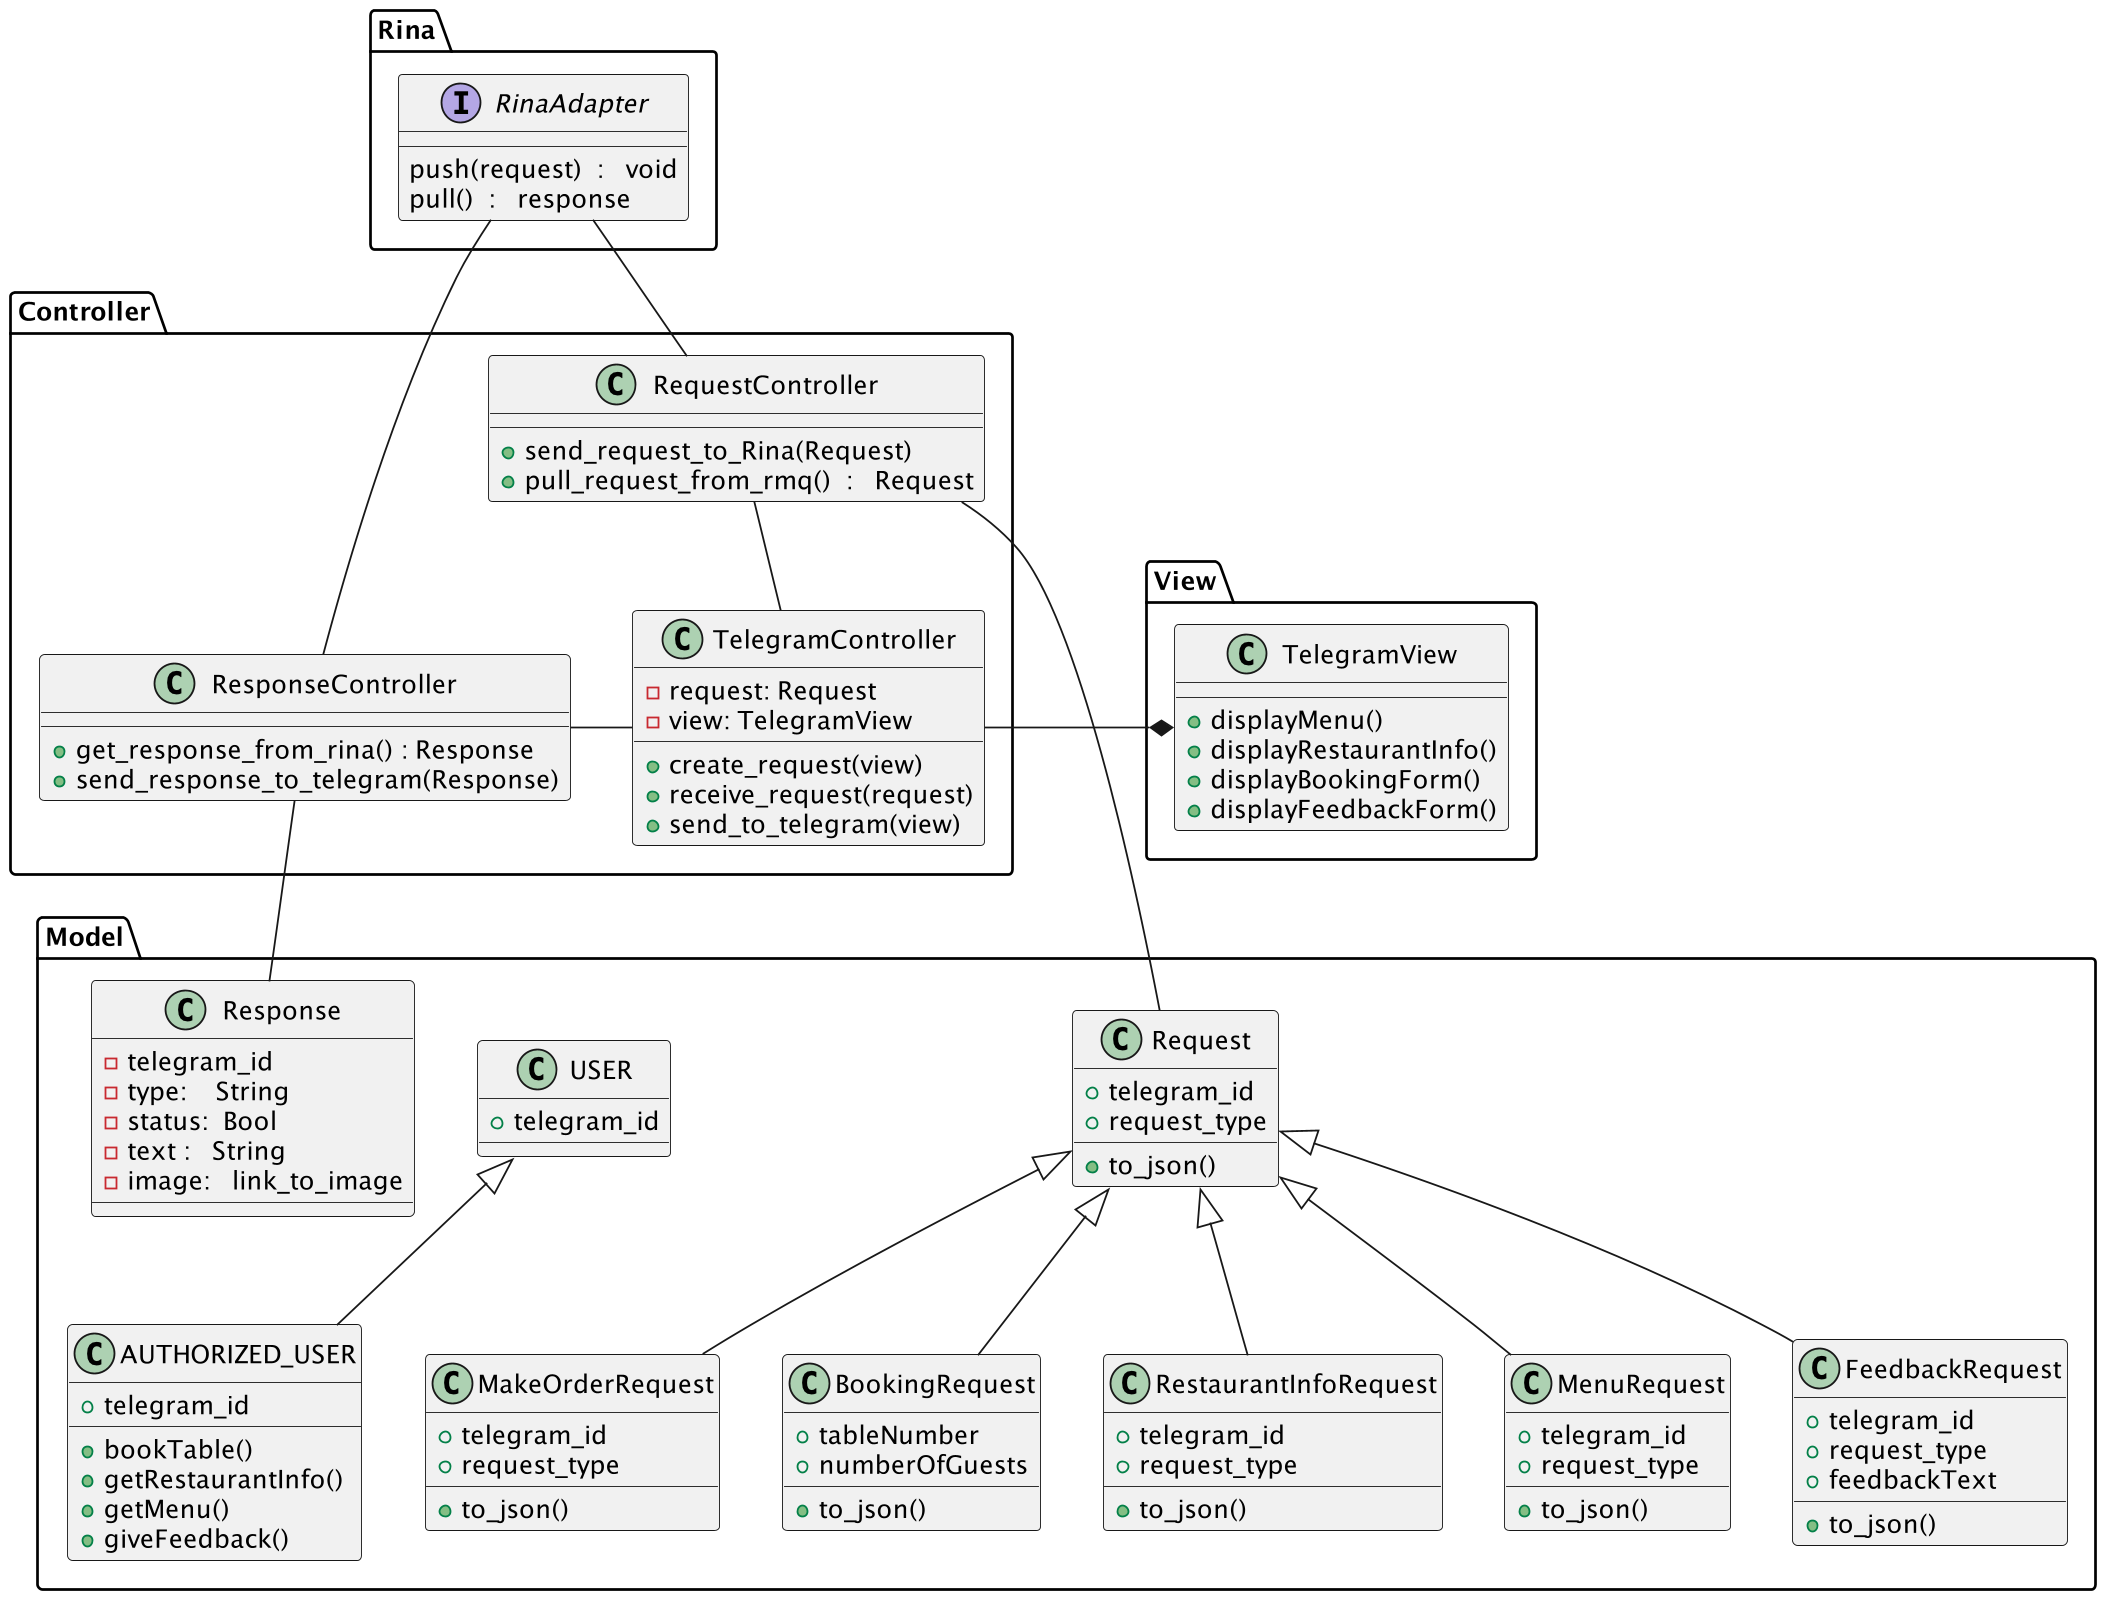

The diagram above was rendered by PlantUML. Its source (embedded in the PNG):
@startuml

scale  2048 width
scale  1600 height
package "Model" {

'class RabbitMQ{
'-Producer
'-Consumer
'}
class USER {
  +telegram_id
}

class AUTHORIZED_USER {
  +telegram_id
  +bookTable()
  +getRestaurantInfo()
  +getMenu()
  +giveFeedback()
}
  class Response{
  -telegram_id
  -type:    String
  -status:  Bool
  -text :   String
  -image:   link_to_image


  }

  class Request {
    +telegram_id
    +request_type
    +to_json()
  }
  class MakeOrderRequest{
  +telegram_id
    +request_type
    +to_json()
  }

  class BookingRequest {

    +tableNumber
    +numberOfGuests
     +to_json()
  }

  class RestaurantInfoRequest {
    +telegram_id
    +request_type
     +to_json()
  }

  class MenuRequest {
    +telegram_id
    +request_type
     +to_json()
  }

  class FeedbackRequest {
    +telegram_id
    +request_type
    +feedbackText
     +to_json()
  }


}

package "View" {
  class TelegramView {
    +displayMenu()
    +displayRestaurantInfo()
    +displayBookingForm()
    +displayFeedbackForm()
  }
}

package Rina {
interface RinaAdapter{
push(request)  :   void
pull()  :   response
}

}
package "Controller" {

'  class RMQController{
'  +send_request_to_rmq()
'  }
  class ResponseController{
'  +receive_response_from_rmq()
  +get_response_from_rina() : Response
  +send_response_to_telegram(Response)
  }
  class RequestController{
'  -request:Request
  +send_request_to_Rina(Request)
  +pull_request_from_rmq()  :   Request
  }
  class TelegramController {
    -request: Request
    -view: TelegramView

    +create_request(view)
    +receive_request(request)
    +send_to_telegram(view)
  }
}
Request <|-- BookingRequest
Request <|-- MakeOrderRequest

Request <|-- RestaurantInfoRequest
Request <|-- MenuRequest
Request <|-- FeedbackRequest
'TelegramView *--
TelegramController -right-* TelegramView
'ResponseController -> TelegramController
RinaAdapter -- RequestController
RinaAdapter -- ResponseController
ResponseController - TelegramController
RequestController -- TelegramController
ResponseController -- Response
RequestController - Request
USER <|-- AUTHORIZED_USER
'TelegramController --> Request
'RMQController --> RabbitMQ

@enduml